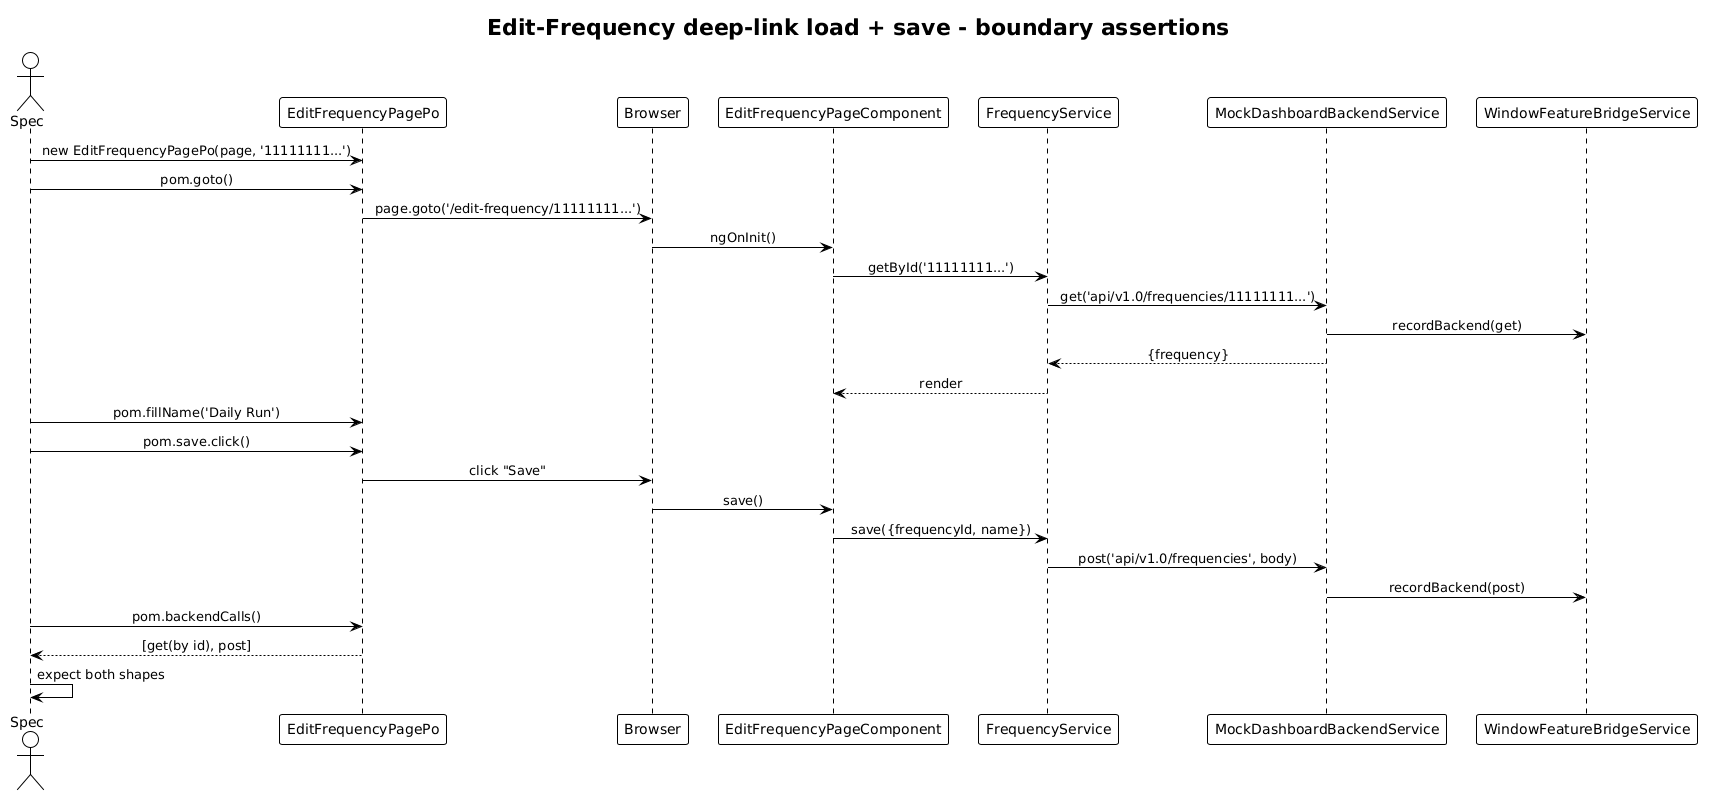

The diagram above was rendered by PlantUML. Its source (embedded in the PNG):
@startuml
!theme plain
skinparam sequenceMessageAlign center

title Edit-Frequency deep-link load + save - boundary assertions

actor Spec
participant Po as "EditFrequencyPagePo"
participant Browser
participant Page as "EditFrequencyPageComponent"
participant Svc as "FrequencyService"
participant Mock as "MockDashboardBackendService"
participant Bridge as "WindowFeatureBridgeService"

Spec -> Po: new EditFrequencyPagePo(page, '11111111...')
Spec -> Po: pom.goto()
Po -> Browser: page.goto('/edit-frequency/11111111...')
Browser -> Page: ngOnInit()
Page -> Svc: getById('11111111...')
Svc -> Mock: get('api/v1.0/frequencies/11111111...')
Mock -> Bridge: recordBackend(get)
Mock --> Svc: {frequency}
Svc --> Page: render

Spec -> Po: pom.fillName('Daily Run')
Spec -> Po: pom.save.click()
Po -> Browser: click "Save"
Browser -> Page: save()
Page -> Svc: save({frequencyId, name})
Svc -> Mock: post('api/v1.0/frequencies', body)
Mock -> Bridge: recordBackend(post)

Spec -> Po: pom.backendCalls()
Po --> Spec: [get(by id), post]
Spec -> Spec: expect both shapes
@enduml